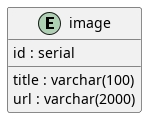

The diagram above was rendered by PlantUML. Its source (embedded in the PNG):
@startuml entity-relationship-diagram

entity image {
    id : serial
    title : varchar(100)
    url : varchar(2000)
}

@enduml